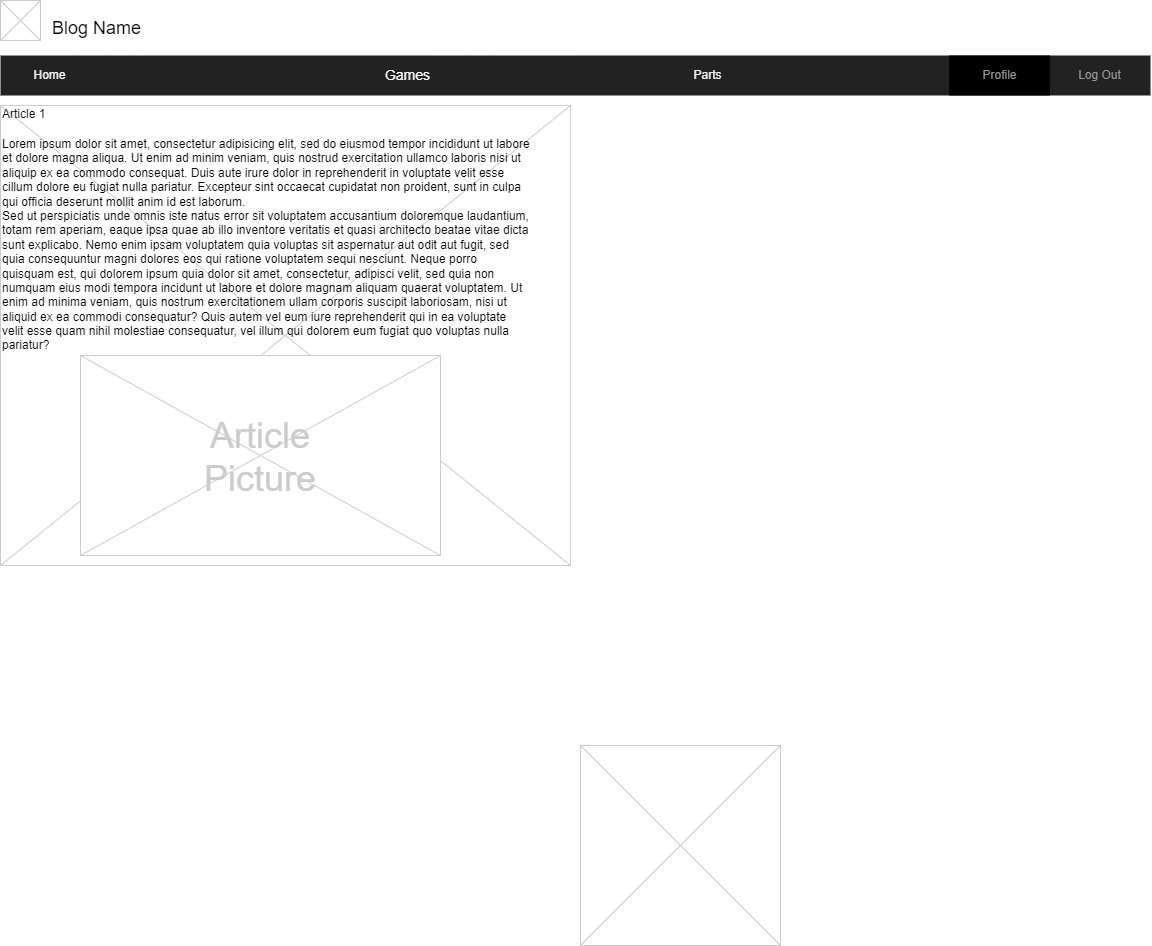

The diagram above was exported from draw.io. Its source (the exported page's mxGraphModel, read from the mxfile embedded in the PNG):
<mxGraphModel dx="1221" dy="613" grid="1" gridSize="10" guides="1" tooltips="1" connect="1" arrows="1" fold="1" page="1" pageScale="1" pageWidth="826" pageHeight="1169" background="none" math="0" shadow="0">
  <root>
    <mxCell id="0" />
    <mxCell id="1" parent="0" />
    <mxCell id="13" value="" style="verticalLabelPosition=bottom;verticalAlign=top;strokeWidth=1;shape=mxgraph.mockup.graphics.iconGrid;strokeColor=#CCCCCC;gridSize=1,1;" parent="1" vertex="1">
      <mxGeometry x="20" y="120" width="570" height="460" as="geometry" />
    </mxCell>
    <mxCell id="2" value="Blog Name" style="text;spacingTop=-5;fontSize=18;fontStyle=0" parent="1" vertex="1">
      <mxGeometry x="70" y="30" width="230" height="20" as="geometry" />
    </mxCell>
    <mxCell id="8" value="Article 1" style="text;spacingTop=-5;" parent="1" vertex="1">
      <mxGeometry x="20" y="120" width="30" height="20" as="geometry" />
    </mxCell>
    <mxCell id="9" value="Lorem ipsum dolor sit amet, consectetur adipisicing elit, sed do eiusmod tempor incididunt ut labore et dolore magna aliqua. Ut enim ad minim veniam, quis nostrud exercitation ullamco laboris nisi ut aliquip ex ea commodo consequat. Duis aute irure dolor in reprehenderit in voluptate velit esse cillum dolore eu fugiat nulla pariatur. Excepteur sint occaecat cupidatat non proident, sunt in culpa qui officia deserunt mollit anim id est laborum.&#10;Sed ut perspiciatis unde omnis iste natus error sit voluptatem accusantium doloremque laudantium, totam rem aperiam, eaque ipsa quae ab illo inventore veritatis et quasi architecto beatae vitae dicta sunt explicabo. Nemo enim ipsam voluptatem quia voluptas sit aspernatur aut odit aut fugit, sed quia consequuntur magni dolores eos qui ratione voluptatem sequi nesciunt. Neque porro quisquam est, qui dolorem ipsum quia dolor sit amet, consectetur, adipisci velit, sed quia non numquam eius modi tempora incidunt ut labore et dolore magnam aliquam quaerat voluptatem. Ut enim ad minima veniam, quis nostrum exercitationem ullam corporis suscipit laboriosam, nisi ut aliquid ex ea commodi consequatur? Quis autem vel eum iure reprehenderit qui in ea voluptate velit esse quam nihil molestiae consequatur, vel illum qui dolorem eum fugiat quo voluptas nulla pariatur?" style="text;spacingTop=-5;whiteSpace=wrap;align=left" parent="1" vertex="1">
      <mxGeometry x="20" y="150" width="530" height="250" as="geometry" />
    </mxCell>
    <mxCell id="20" value="" style="verticalLabelPosition=bottom;verticalAlign=top;strokeWidth=1;shape=mxgraph.mockup.graphics.iconGrid;strokeColor=#CCCCCC;gridSize=1,1;" parent="1" vertex="1">
      <mxGeometry x="20" y="15" width="40" height="40" as="geometry" />
    </mxCell>
    <mxCell id="25" value="" style="verticalLabelPosition=bottom;verticalAlign=top;strokeWidth=1;shape=mxgraph.mockup.graphics.iconGrid;strokeColor=#CCCCCC;gridSize=1,1;" parent="1" vertex="1">
      <mxGeometry x="100" y="370" width="360" height="200" as="geometry" />
    </mxCell>
    <mxCell id="26" value="Article&#10;Picture" style="text;spacingTop=-5;align=center;verticalAlign=middle;fontSize=36;fontColor=#CCCCCC" parent="1" vertex="1">
      <mxGeometry x="100" y="370" width="360" height="200" as="geometry" />
    </mxCell>
    <mxCell id="58" value="" style="verticalLabelPosition=bottom;verticalAlign=top;strokeWidth=1;shape=mxgraph.mockup.graphics.iconGrid;strokeColor=#CCCCCC;gridSize=1,1;" parent="1" vertex="1">
      <mxGeometry x="600" y="760" width="200" height="200" as="geometry" />
    </mxCell>
    <mxCell id="JtPJ6vXG9__M4yAfpdMY-61" value="" style="html=1;shadow=0;dashed=0;shape=mxgraph.bootstrap.rect;fillColor=#222222;strokeColor=none;whiteSpace=wrap;rounded=0;fontSize=12;fontColor=#000000;align=center;" vertex="1" parent="1">
      <mxGeometry x="20" y="70" width="1150" height="40" as="geometry" />
    </mxCell>
    <mxCell id="JtPJ6vXG9__M4yAfpdMY-62" value="Games" style="html=1;shadow=0;dashed=0;fillColor=none;strokeColor=none;shape=mxgraph.bootstrap.rect;fontColor=#FCFCFC;fontSize=14;whiteSpace=wrap;" vertex="1" parent="JtPJ6vXG9__M4yAfpdMY-61">
      <mxGeometry x="350" width="115" height="40" as="geometry" />
    </mxCell>
    <mxCell id="JtPJ6vXG9__M4yAfpdMY-63" value="Home" style="html=1;shadow=0;dashed=0;shape=mxgraph.bootstrap.rect;fillColor=none;strokeColor=none;fontColor=#F2F2F2;spacingRight=30;whiteSpace=wrap;" vertex="1" parent="JtPJ6vXG9__M4yAfpdMY-61">
      <mxGeometry width="129.375" height="40" as="geometry" />
    </mxCell>
    <mxCell id="JtPJ6vXG9__M4yAfpdMY-64" value="Parts" style="html=1;shadow=0;dashed=0;fillColor=none;strokeColor=none;shape=mxgraph.bootstrap.rect;fontColor=#F2F2F2;whiteSpace=wrap;" vertex="1" parent="JtPJ6vXG9__M4yAfpdMY-61">
      <mxGeometry x="650" width="115" height="40" as="geometry" />
    </mxCell>
    <mxCell id="JtPJ6vXG9__M4yAfpdMY-65" value="Profile" style="html=1;shadow=0;dashed=0;fillColor=#000000;strokeColor=none;shape=mxgraph.bootstrap.rect;fontColor=#999999;whiteSpace=wrap;" vertex="1" parent="JtPJ6vXG9__M4yAfpdMY-61">
      <mxGeometry x="948.75" width="100.625" height="40" as="geometry" />
    </mxCell>
    <mxCell id="JtPJ6vXG9__M4yAfpdMY-66" value="Log Out" style="html=1;shadow=0;dashed=0;fillColor=none;strokeColor=none;shape=mxgraph.bootstrap.rect;fontColor=#999999;whiteSpace=wrap;" vertex="1" parent="JtPJ6vXG9__M4yAfpdMY-61">
      <mxGeometry x="1049.375" width="100.625" height="40" as="geometry" />
    </mxCell>
  </root>
</mxGraphModel>